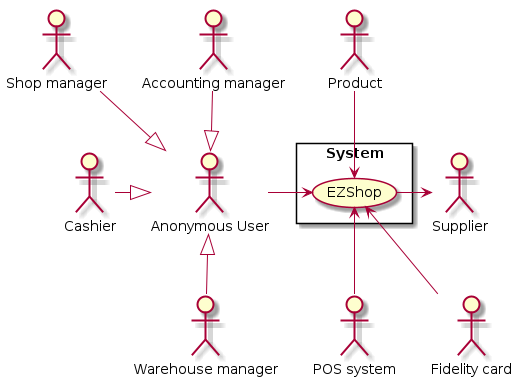

The diagram above was rendered by PlantUML. Its source (embedded in the PNG):
@startuml context_diagram
	rectangle System{
	usecase EZShop
	}
	actor :Shop manager: as sm
	actor :Cashier: as cr
	actor :Accounting manager: as am
	actor :Warehouse manager: as wm
	actor :Anonymous User: as u
	sm --|> u
	cr -|> u
	am --|> u
	u <|-- wm

	actor :Supplier: as s
	actor :POS system: as ccs
	u -> EZShop

	s <- EZShop
	EZShop <-- ccs
	EZShop <-- :Fidelity card:
	Product --> EZShop
@enduml